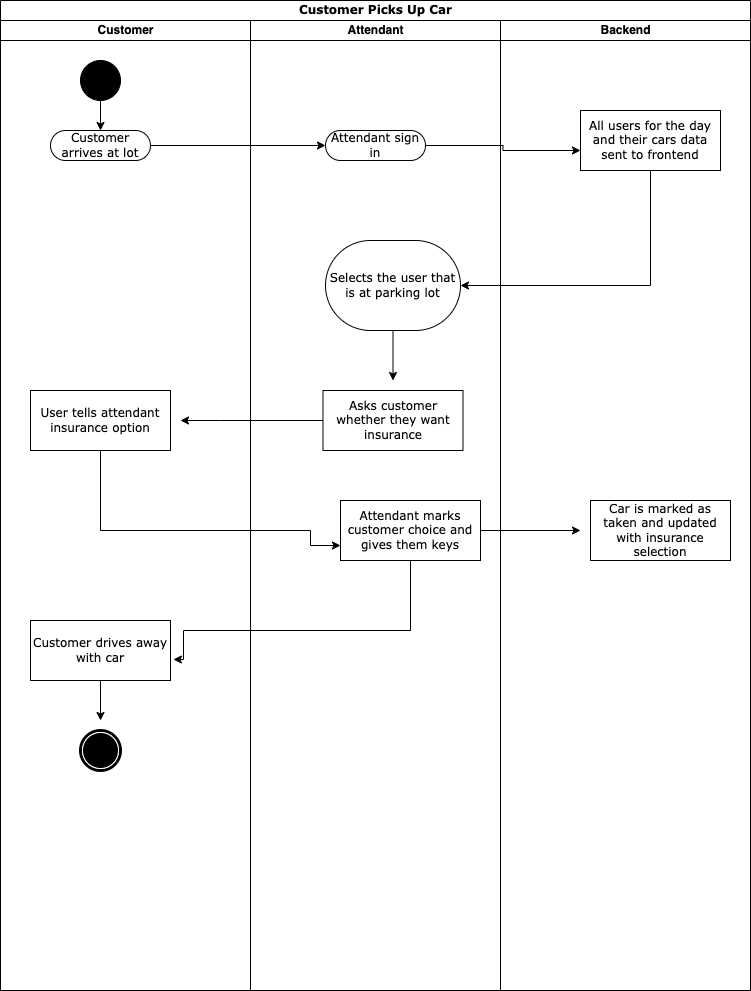

The diagram above was exported from draw.io. Its source (the exported page's mxGraphModel, read from the mxfile embedded in the PNG):
<mxGraphModel dx="1194" dy="616" grid="1" gridSize="10" guides="1" tooltips="1" connect="1" arrows="1" fold="1" page="1" pageScale="1" pageWidth="850" pageHeight="1100" background="none" math="0" shadow="0">
  <root>
    <mxCell id="0" />
    <mxCell id="1" parent="0" />
    <mxCell id="1c1d494c118603dd-1" value="Customer Picks Up Car" style="swimlane;html=1;childLayout=stackLayout;startSize=20;rounded=0;shadow=0;comic=0;labelBackgroundColor=none;strokeWidth=1;fontFamily=Verdana;fontSize=12;align=center;" parent="1" vertex="1">
      <mxGeometry x="40" y="20" width="750" height="990" as="geometry" />
    </mxCell>
    <mxCell id="1c1d494c118603dd-2" value="Customer" style="swimlane;html=1;startSize=20;" parent="1c1d494c118603dd-1" vertex="1">
      <mxGeometry y="20" width="250" height="970" as="geometry" />
    </mxCell>
    <mxCell id="yeBwdbcZDjDy-rN5S_KF-2" value="" style="edgeStyle=orthogonalEdgeStyle;rounded=0;orthogonalLoop=1;jettySize=auto;html=1;" parent="1c1d494c118603dd-2" source="60571a20871a0731-4" target="yeBwdbcZDjDy-rN5S_KF-1" edge="1">
      <mxGeometry relative="1" as="geometry" />
    </mxCell>
    <mxCell id="60571a20871a0731-4" value="" style="ellipse;whiteSpace=wrap;html=1;rounded=0;shadow=0;comic=0;labelBackgroundColor=none;strokeWidth=1;fillColor=#000000;fontFamily=Verdana;fontSize=12;align=center;" parent="1c1d494c118603dd-2" vertex="1">
      <mxGeometry x="80" y="40" width="40" height="40" as="geometry" />
    </mxCell>
    <mxCell id="yeBwdbcZDjDy-rN5S_KF-1" value="Customer arrives at lot" style="rounded=1;whiteSpace=wrap;html=1;shadow=0;comic=0;labelBackgroundColor=none;strokeWidth=1;fontFamily=Verdana;fontSize=12;align=center;arcSize=50;" parent="1c1d494c118603dd-2" vertex="1">
      <mxGeometry x="50" y="110" width="100" height="30" as="geometry" />
    </mxCell>
    <mxCell id="yeBwdbcZDjDy-rN5S_KF-14" value="User tells attendant insurance option" style="rounded=1;whiteSpace=wrap;html=1;shadow=0;comic=0;labelBackgroundColor=none;strokeWidth=1;fontFamily=Verdana;fontSize=12;align=center;arcSize=0;" parent="1c1d494c118603dd-2" vertex="1">
      <mxGeometry x="30" y="370" width="140" height="60" as="geometry" />
    </mxCell>
    <mxCell id="yeBwdbcZDjDy-rN5S_KF-19" value="Customer drives away with car" style="rounded=1;whiteSpace=wrap;html=1;shadow=0;comic=0;labelBackgroundColor=none;strokeWidth=1;fontFamily=Verdana;fontSize=12;align=center;arcSize=0;" parent="1c1d494c118603dd-2" vertex="1">
      <mxGeometry x="30" y="600" width="140" height="60" as="geometry" />
    </mxCell>
    <mxCell id="60571a20871a0731-5" value="" style="shape=mxgraph.bpmn.shape;html=1;verticalLabelPosition=bottom;labelBackgroundColor=#ffffff;verticalAlign=top;perimeter=ellipsePerimeter;outline=end;symbol=terminate;rounded=0;shadow=0;comic=0;strokeWidth=1;fontFamily=Verdana;fontSize=12;align=center;" parent="1c1d494c118603dd-2" vertex="1">
      <mxGeometry x="80" y="710" width="40" height="40" as="geometry" />
    </mxCell>
    <mxCell id="1c1d494c118603dd-3" value="Attendant" style="swimlane;html=1;startSize=20;" parent="1c1d494c118603dd-1" vertex="1">
      <mxGeometry x="250" y="20" width="250" height="970" as="geometry" />
    </mxCell>
    <mxCell id="yeBwdbcZDjDy-rN5S_KF-3" value="Attendant sign in" style="rounded=1;whiteSpace=wrap;html=1;shadow=0;comic=0;labelBackgroundColor=none;strokeWidth=1;fontFamily=Verdana;fontSize=12;align=center;arcSize=50;" parent="1c1d494c118603dd-3" vertex="1">
      <mxGeometry x="75" y="110" width="100" height="30" as="geometry" />
    </mxCell>
    <mxCell id="yeBwdbcZDjDy-rN5S_KF-8" value="Selects the user that is at parking lot" style="rounded=1;whiteSpace=wrap;html=1;shadow=0;comic=0;labelBackgroundColor=none;strokeWidth=1;fontFamily=Verdana;fontSize=12;align=center;arcSize=50;" parent="1c1d494c118603dd-3" vertex="1">
      <mxGeometry x="75" y="220" width="135" height="90" as="geometry" />
    </mxCell>
    <mxCell id="yeBwdbcZDjDy-rN5S_KF-12" value="Asks customer whether they want insurance" style="rounded=1;whiteSpace=wrap;html=1;shadow=0;comic=0;labelBackgroundColor=none;strokeWidth=1;fontFamily=Verdana;fontSize=12;align=center;arcSize=0;" parent="1c1d494c118603dd-3" vertex="1">
      <mxGeometry x="72.5" y="370" width="140" height="60" as="geometry" />
    </mxCell>
    <mxCell id="yeBwdbcZDjDy-rN5S_KF-16" value="Attendant marks customer choice and gives them keys" style="rounded=1;whiteSpace=wrap;html=1;shadow=0;comic=0;labelBackgroundColor=none;strokeWidth=1;fontFamily=Verdana;fontSize=12;align=center;arcSize=0;" parent="1c1d494c118603dd-3" vertex="1">
      <mxGeometry x="90" y="480" width="140" height="60" as="geometry" />
    </mxCell>
    <mxCell id="1c1d494c118603dd-4" value="Backend" style="swimlane;html=1;startSize=20;" parent="1c1d494c118603dd-1" vertex="1">
      <mxGeometry x="500" y="20" width="250" height="970" as="geometry" />
    </mxCell>
    <mxCell id="yeBwdbcZDjDy-rN5S_KF-6" value="All users for the day and their cars data sent to frontend" style="rounded=1;whiteSpace=wrap;html=1;shadow=0;comic=0;labelBackgroundColor=none;strokeWidth=1;fontFamily=Verdana;fontSize=12;align=center;arcSize=0;" parent="1c1d494c118603dd-4" vertex="1">
      <mxGeometry x="80" y="90" width="140" height="60" as="geometry" />
    </mxCell>
    <mxCell id="yeBwdbcZDjDy-rN5S_KF-10" value="Car is marked as taken and updated with insurance selection" style="rounded=1;whiteSpace=wrap;html=1;shadow=0;comic=0;labelBackgroundColor=none;strokeWidth=1;fontFamily=Verdana;fontSize=12;align=center;arcSize=0;" parent="1c1d494c118603dd-4" vertex="1">
      <mxGeometry x="90" y="480" width="140" height="60" as="geometry" />
    </mxCell>
    <mxCell id="yeBwdbcZDjDy-rN5S_KF-4" style="edgeStyle=orthogonalEdgeStyle;rounded=0;orthogonalLoop=1;jettySize=auto;html=1;entryX=0;entryY=0.5;entryDx=0;entryDy=0;" parent="1c1d494c118603dd-1" source="yeBwdbcZDjDy-rN5S_KF-1" target="yeBwdbcZDjDy-rN5S_KF-3" edge="1">
      <mxGeometry relative="1" as="geometry" />
    </mxCell>
    <mxCell id="yeBwdbcZDjDy-rN5S_KF-7" style="edgeStyle=orthogonalEdgeStyle;rounded=0;orthogonalLoop=1;jettySize=auto;html=1;entryX=1;entryY=0.5;entryDx=0;entryDy=0;" parent="1c1d494c118603dd-1" source="yeBwdbcZDjDy-rN5S_KF-6" target="yeBwdbcZDjDy-rN5S_KF-8" edge="1">
      <mxGeometry relative="1" as="geometry">
        <mxPoint x="650" y="280" as="targetPoint" />
        <Array as="points">
          <mxPoint x="650" y="285" />
        </Array>
      </mxGeometry>
    </mxCell>
    <mxCell id="yeBwdbcZDjDy-rN5S_KF-18" style="edgeStyle=orthogonalEdgeStyle;rounded=0;orthogonalLoop=1;jettySize=auto;html=1;entryX=1.021;entryY=0.65;entryDx=0;entryDy=0;entryPerimeter=0;" parent="1c1d494c118603dd-1" source="yeBwdbcZDjDy-rN5S_KF-16" target="yeBwdbcZDjDy-rN5S_KF-19" edge="1">
      <mxGeometry relative="1" as="geometry">
        <mxPoint x="410" y="660" as="targetPoint" />
        <Array as="points">
          <mxPoint x="410" y="630" />
          <mxPoint x="183" y="630" />
        </Array>
      </mxGeometry>
    </mxCell>
    <mxCell id="yeBwdbcZDjDy-rN5S_KF-5" style="edgeStyle=orthogonalEdgeStyle;rounded=0;orthogonalLoop=1;jettySize=auto;html=1;" parent="1" source="yeBwdbcZDjDy-rN5S_KF-3" edge="1">
      <mxGeometry relative="1" as="geometry">
        <mxPoint x="620" y="170" as="targetPoint" />
      </mxGeometry>
    </mxCell>
    <mxCell id="yeBwdbcZDjDy-rN5S_KF-11" style="edgeStyle=orthogonalEdgeStyle;rounded=0;orthogonalLoop=1;jettySize=auto;html=1;" parent="1" source="yeBwdbcZDjDy-rN5S_KF-8" edge="1">
      <mxGeometry relative="1" as="geometry">
        <mxPoint x="432.5" y="400" as="targetPoint" />
      </mxGeometry>
    </mxCell>
    <mxCell id="yeBwdbcZDjDy-rN5S_KF-13" style="edgeStyle=orthogonalEdgeStyle;rounded=0;orthogonalLoop=1;jettySize=auto;html=1;" parent="1" source="yeBwdbcZDjDy-rN5S_KF-12" edge="1">
      <mxGeometry relative="1" as="geometry">
        <mxPoint x="220" y="440" as="targetPoint" />
        <Array as="points">
          <mxPoint x="260" y="440" />
          <mxPoint x="260" y="440" />
        </Array>
      </mxGeometry>
    </mxCell>
    <mxCell id="yeBwdbcZDjDy-rN5S_KF-15" style="edgeStyle=orthogonalEdgeStyle;rounded=0;orthogonalLoop=1;jettySize=auto;html=1;entryX=0;entryY=0.75;entryDx=0;entryDy=0;" parent="1" target="yeBwdbcZDjDy-rN5S_KF-16" edge="1">
      <mxGeometry relative="1" as="geometry">
        <mxPoint x="350" y="560" as="targetPoint" />
        <mxPoint x="140" y="470" as="sourcePoint" />
        <Array as="points">
          <mxPoint x="140" y="550" />
          <mxPoint x="350" y="550" />
          <mxPoint x="350" y="565" />
        </Array>
      </mxGeometry>
    </mxCell>
    <mxCell id="yeBwdbcZDjDy-rN5S_KF-17" style="edgeStyle=orthogonalEdgeStyle;rounded=0;orthogonalLoop=1;jettySize=auto;html=1;" parent="1" source="yeBwdbcZDjDy-rN5S_KF-16" edge="1">
      <mxGeometry relative="1" as="geometry">
        <mxPoint x="620" y="550" as="targetPoint" />
      </mxGeometry>
    </mxCell>
    <mxCell id="yeBwdbcZDjDy-rN5S_KF-20" style="edgeStyle=orthogonalEdgeStyle;rounded=0;orthogonalLoop=1;jettySize=auto;html=1;" parent="1" source="yeBwdbcZDjDy-rN5S_KF-19" edge="1">
      <mxGeometry relative="1" as="geometry">
        <mxPoint x="140" y="740" as="targetPoint" />
      </mxGeometry>
    </mxCell>
  </root>
</mxGraphModel>